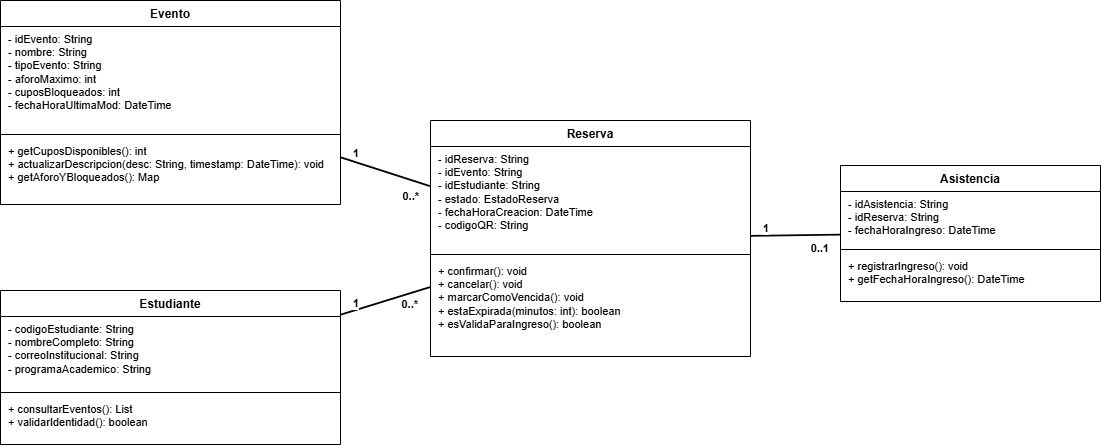

The diagram above was exported from draw.io. Its source (the exported page's mxGraphModel, read from the mxfile embedded in the PNG):
<mxGraphModel dx="1190" dy="671" grid="1" gridSize="10" guides="1" tooltips="1" connect="1" arrows="1" fold="1" page="1" pageScale="1" pageWidth="827" pageHeight="1169" math="0" shadow="0">
  <root>
    <mxCell id="0" />
    <mxCell id="1" parent="0" />
    <mxCell id="cls_evento" parent="1" style="swimlane;fontStyle=1;align=center;verticalAlign=top;childLayout=stackLayout;horizontal=1;startSize=26;horizontalStack=0;resizeParent=1;resizeParentMax=0;resizeLast=0;collapsible=0;marginBottom=0;whiteSpace=wrap;html=1;fillColor=#ffffff;strokeColor=#000000;fontSize=12;" value="Evento" vertex="1">
      <mxGeometry height="204" width="340" x="50" y="50" as="geometry" />
    </mxCell>
    <mxCell id="cls_evento_attrs" parent="cls_evento" style="text;strokeColor=none;fillColor=none;align=left;verticalAlign=top;spacingLeft=6;spacingRight=4;overflow=hidden;rotatable=0;points=[[0,0.5],[1,0.5]];portConstraint=eastwest;whiteSpace=wrap;html=1;fontSize=11;" value="- idEvento: String&#10;- nombre: String&#10;- tipoEvento: String&#10;- aforoMaximo: int&#10;- cuposBloqueados: int&#10;- fechaHoraUltimaMod: DateTime" vertex="1">
      <mxGeometry height="104" width="340" y="26" as="geometry" />
    </mxCell>
    <mxCell id="cls_evento_sep" parent="cls_evento" style="line;strokeWidth=1;fillColor=none;align=left;verticalAlign=middle;spacingTop=-1;spacingLeft=3;spacingRight=3;rotatable=0;labelPosition=right;points=[];portConstraint=eastwest;strokeColor=#000000;" value="" vertex="1">
      <mxGeometry height="8" width="340" y="130" as="geometry" />
    </mxCell>
    <mxCell id="cls_evento_ops" parent="cls_evento" style="text;strokeColor=none;fillColor=none;align=left;verticalAlign=top;spacingLeft=6;spacingRight=4;overflow=hidden;rotatable=0;points=[[0,0.5],[1,0.5]];portConstraint=eastwest;whiteSpace=wrap;html=1;fontSize=11;" value="+ getCuposDisponibles(): int&#10;+ actualizarDescripcion(desc: String, timestamp: DateTime): void&#10;+ getAforoYBloqueados(): Map" vertex="1">
      <mxGeometry height="66" width="340" y="138" as="geometry" />
    </mxCell>
    <mxCell id="cls_estudiante" parent="1" style="swimlane;fontStyle=1;align=center;verticalAlign=top;childLayout=stackLayout;horizontal=1;startSize=26;horizontalStack=0;resizeParent=1;resizeParentMax=0;resizeLast=0;collapsible=0;marginBottom=0;whiteSpace=wrap;html=1;fillColor=#ffffff;strokeColor=#000000;fontSize=12;" value="Estudiante" vertex="1">
      <mxGeometry height="154" width="340" x="50" y="340" as="geometry" />
    </mxCell>
    <mxCell id="cls_estudiante_attrs" parent="cls_estudiante" style="text;strokeColor=none;fillColor=none;align=left;verticalAlign=top;spacingLeft=6;spacingRight=4;overflow=hidden;rotatable=0;points=[[0,0.5],[1,0.5]];portConstraint=eastwest;whiteSpace=wrap;html=1;fontSize=11;" value="- codigoEstudiante: String&#10;- nombreCompleto: String&#10;- correoInstitucional: String&#10;- programaAcademico: String" vertex="1">
      <mxGeometry height="72" width="340" y="26" as="geometry" />
    </mxCell>
    <mxCell id="cls_estudiante_sep" parent="cls_estudiante" style="line;strokeWidth=1;fillColor=none;align=left;verticalAlign=middle;spacingTop=-1;spacingLeft=3;spacingRight=3;rotatable=0;labelPosition=right;points=[];portConstraint=eastwest;strokeColor=#000000;" value="" vertex="1">
      <mxGeometry height="8" width="340" y="98" as="geometry" />
    </mxCell>
    <mxCell id="cls_estudiante_ops" parent="cls_estudiante" style="text;strokeColor=none;fillColor=none;align=left;verticalAlign=top;spacingLeft=6;spacingRight=4;overflow=hidden;rotatable=0;points=[[0,0.5],[1,0.5]];portConstraint=eastwest;whiteSpace=wrap;html=1;fontSize=11;" value="+ consultarEventos(): List&#10;+ validarIdentidad(): boolean" vertex="1">
      <mxGeometry height="48" width="340" y="106" as="geometry" />
    </mxCell>
    <mxCell id="cls_reserva" parent="1" style="swimlane;fontStyle=1;align=center;verticalAlign=top;childLayout=stackLayout;horizontal=1;startSize=26;horizontalStack=0;resizeParent=1;resizeParentMax=0;resizeLast=0;collapsible=0;marginBottom=0;whiteSpace=wrap;html=1;fillColor=#ffffff;strokeColor=#000000;fontSize=12;" value="Reserva" vertex="1">
      <mxGeometry height="236" width="320" x="480" y="170" as="geometry" />
    </mxCell>
    <mxCell id="cls_reserva_attrs" parent="cls_reserva" style="text;strokeColor=none;fillColor=none;align=left;verticalAlign=top;spacingLeft=6;spacingRight=4;overflow=hidden;rotatable=0;points=[[0,0.5],[1,0.5]];portConstraint=eastwest;whiteSpace=wrap;html=1;fontSize=11;" value="- idReserva: String&#10;- idEvento: String&#10;- idEstudiante: String&#10;- estado: EstadoReserva&#10;- fechaHoraCreacion: DateTime&#10;- codigoQR: String" vertex="1">
      <mxGeometry height="104" width="320" y="26" as="geometry" />
    </mxCell>
    <mxCell id="cls_reserva_sep" parent="cls_reserva" style="line;strokeWidth=1;fillColor=none;align=left;verticalAlign=middle;spacingTop=-1;spacingLeft=3;spacingRight=3;rotatable=0;labelPosition=right;points=[];portConstraint=eastwest;strokeColor=#000000;" value="" vertex="1">
      <mxGeometry height="8" width="320" y="130" as="geometry" />
    </mxCell>
    <mxCell id="cls_reserva_ops" parent="cls_reserva" style="text;strokeColor=none;fillColor=none;align=left;verticalAlign=top;spacingLeft=6;spacingRight=4;overflow=hidden;rotatable=0;points=[[0,0.5],[1,0.5]];portConstraint=eastwest;whiteSpace=wrap;html=1;fontSize=11;" value="+ confirmar(): void&#10;+ cancelar(): void&#10;+ marcarComoVencida(): void&#10;+ estaExpirada(minutos: int): boolean&#10;+ esValidaParaIngreso(): boolean" vertex="1">
      <mxGeometry height="98" width="320" y="138" as="geometry" />
    </mxCell>
    <mxCell id="cls_asistencia" parent="1" style="swimlane;fontStyle=1;align=center;verticalAlign=top;childLayout=stackLayout;horizontal=1;startSize=26;horizontalStack=0;resizeParent=1;resizeParentMax=0;resizeLast=0;collapsible=0;marginBottom=0;whiteSpace=wrap;html=1;fillColor=#ffffff;strokeColor=#000000;fontSize=12;" value="Asistencia" vertex="1">
      <mxGeometry height="136" width="260" x="890" y="215" as="geometry" />
    </mxCell>
    <mxCell id="cls_asistencia_attrs" parent="cls_asistencia" style="text;strokeColor=none;fillColor=none;align=left;verticalAlign=top;spacingLeft=6;spacingRight=4;overflow=hidden;rotatable=0;points=[[0,0.5],[1,0.5]];portConstraint=eastwest;whiteSpace=wrap;html=1;fontSize=11;" value="- idAsistencia: String&#10;- idReserva: String&#10;- fechaHoraIngreso: DateTime" vertex="1">
      <mxGeometry height="54" width="260" y="26" as="geometry" />
    </mxCell>
    <mxCell id="cls_asistencia_sep" parent="cls_asistencia" style="line;strokeWidth=1;fillColor=none;align=left;verticalAlign=middle;spacingTop=-1;spacingLeft=3;spacingRight=3;rotatable=0;labelPosition=right;points=[];portConstraint=eastwest;strokeColor=#000000;" value="" vertex="1">
      <mxGeometry height="8" width="260" y="80" as="geometry" />
    </mxCell>
    <mxCell id="cls_asistencia_ops" parent="cls_asistencia" style="text;strokeColor=none;fillColor=none;align=left;verticalAlign=top;spacingLeft=6;spacingRight=4;overflow=hidden;rotatable=0;points=[[0,0.5],[1,0.5]];portConstraint=eastwest;whiteSpace=wrap;html=1;fontSize=11;" value="+ registrarIngreso(): void&#10;+ getFechaHoraIngreso(): DateTime" vertex="1">
      <mxGeometry height="48" width="260" y="88" as="geometry" />
    </mxCell>
    <mxCell id="rel_cls_evt_res" edge="1" parent="1" source="cls_evento" style="endArrow=none;html=1;strokeColor=#000000;strokeWidth=1.8;" target="cls_reserva">
      <mxGeometry relative="1" as="geometry" />
    </mxCell>
    <mxCell id="lbl_c_er1" connectable="0" parent="rel_cls_evt_res" style="edgeLabel;resizable=0;html=1;align=left;verticalAlign=bottom;fontSize=11;fontStyle=1;" value="1" vertex="1">
      <mxGeometry relative="1" x="-0.75" as="geometry" />
    </mxCell>
    <mxCell id="lbl_c_ern" connectable="0" parent="rel_cls_evt_res" style="edgeLabel;resizable=0;html=1;align=right;verticalAlign=top;fontSize=11;fontStyle=1;" value="0..*" vertex="1">
      <mxGeometry relative="1" x="0.75" as="geometry" />
    </mxCell>
    <mxCell id="rel_cls_est_res" edge="1" parent="1" source="cls_estudiante" style="endArrow=none;html=1;strokeColor=#000000;strokeWidth=1.8;" target="cls_reserva">
      <mxGeometry relative="1" as="geometry" />
    </mxCell>
    <mxCell id="lbl_c_esr1" connectable="0" parent="rel_cls_est_res" style="edgeLabel;resizable=0;html=1;align=left;verticalAlign=bottom;fontSize=11;fontStyle=1;" value="1" vertex="1">
      <mxGeometry relative="1" x="-0.75" as="geometry" />
    </mxCell>
    <mxCell id="lbl_c_esrn" connectable="0" parent="rel_cls_est_res" style="edgeLabel;resizable=0;html=1;align=right;verticalAlign=top;fontSize=11;fontStyle=1;" value="0..*" vertex="1">
      <mxGeometry relative="1" x="0.75" as="geometry" />
    </mxCell>
    <mxCell id="rel_cls_res_asis" edge="1" parent="1" source="cls_reserva" style="endArrow=none;html=1;strokeColor=#000000;strokeWidth=1.8;" target="cls_asistencia">
      <mxGeometry relative="1" as="geometry" />
    </mxCell>
    <mxCell id="lbl_c_ra1" connectable="0" parent="rel_cls_res_asis" style="edgeLabel;resizable=0;html=1;align=left;verticalAlign=bottom;fontSize=11;fontStyle=1;" value="1" vertex="1">
      <mxGeometry relative="1" x="-0.75" as="geometry" />
    </mxCell>
    <mxCell id="lbl_c_ra01" connectable="0" parent="rel_cls_res_asis" style="edgeLabel;resizable=0;html=1;align=right;verticalAlign=top;fontSize=11;fontStyle=1;" value="0..1" vertex="1">
      <mxGeometry relative="1" x="0.75" as="geometry" />
    </mxCell>
  </root>
</mxGraphModel>